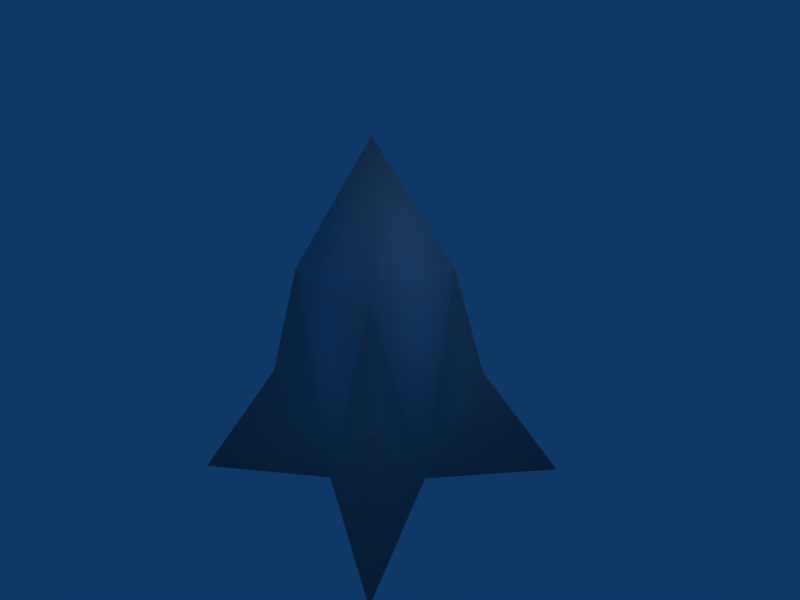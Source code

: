 # Source: missile.blend  (saved by Blender 2.42.0; exported with 4.5.12 LTS)
import bpy
from mathutils import Matrix  # noqa: F401  (used for matrix-valued properties, if any)

bpy.ops.wm.read_factory_settings(use_empty=True)
scene = bpy.context.scene
scene.name = 'Scene'

# ---- collections
col_collection_1 = bpy.data.collections.new('Collection 1'); scene.collection.children.link(col_collection_1)

# ---- materials (node trees are filled in below, after node groups)
mat_material = bpy.data.materials.new('Material')
mat_material.alpha_threshold = 0.0
mat_material.roughness = 0.5
mat_material.line_color = (0.0, 0.0, 0.0, 1.0)

# ---- material node trees

# ---- world
world_world = bpy.data.worlds.new('World'); scene.world = world_world
world_world.color = (0.05656, 0.2208, 0.4)
world_world.use_sun_shadow = False
world_world.sun_shadow_jitter_overblur = 0.0
world_world.cycles.sampling_method = 'MANUAL'
world_world.cycles.sample_map_resolution = 256

# ---- cameras
cam_camera = bpy.data.cameras.new('Camera')
cam_camera.passepartout_alpha = 0.2
cam_camera.clip_end = 100.0
cam_camera.lens = 35.0
cam_camera.ortho_scale = 7.314
cam_camera.show_passepartout = False
cam_camera.show_safe_areas = True
cam_camera.dof.focus_distance = 0.0
cam_camera.dof.aperture_fstop = 128.0

# ---- lights
light_spot = bpy.data.lights.new('Spot', 'POINT')
light_spot.transmission_factor = 0.0
light_spot.cutoff_distance = 30.0
light_spot.energy = 100.0
light_spot.shadow_buffer_clip_start = 1.001
light_spot.shadow_soft_size = 1.0
light_spot.shadow_maximum_resolution = 0.006
light_spot.use_absolute_resolution = True
light_spot.cycles.use_multiple_importance_sampling = False

# ---- meshes
me_cube = bpy.data.meshes.new('Cube')
me_cube.from_pydata([(1.104, 1.104, -0.7757), (1.104, -1.104, -0.7757), (-1.104, -1.104, -0.7757), (-1.104, 1.104, -0.7757), (0.7888, 0.7888, 0.8994), (0.7888, -0.7888, 0.8994), (-0.7888, -0.7888, 0.8994), (-0.7888, 0.7888, 0.8994), (-1.192e-07, -1.937e-07, 2.781), (-1.972, -1.972, -2.565), (-1.972, 1.972, -2.565), (1.972, -1.972, -2.565), (1.972, 1.972, -2.565), (-1.0, 2.682e-07, -2.193), (-5.96e-08, -1.0, -2.193), (1.788e-07, 1.0, -2.193), (1.0, -2.98e-08, -2.193), (5.96e-08, 1.192e-07, -1.864)], [], [(7, 6, 8), (6, 5, 8), (4, 7, 8), (5, 4, 8), (10, 13, 3), (13, 9, 2), (9, 14, 2), (14, 11, 1), (15, 0, 12), (15, 10, 3), (11, 16, 1), (12, 0, 16), (3, 13, 7), (2, 6, 13), (6, 7, 13), (0, 15, 4), (4, 15, 7), (3, 7, 15), (1, 16, 5), (0, 4, 16), (4, 5, 16), (2, 14, 6), (5, 6, 14), (1, 5, 14), (15, 17, 13), (15, 13, 10), (17, 14, 13), (14, 9, 13), (12, 16, 15), (16, 17, 15), (16, 11, 14), (16, 14, 17)])
me_cube.polygons.foreach_set('use_smooth', [True] * 32)
me_cube.materials.append(mat_material)
me_cube.use_remesh_preserve_volume = False
me_cube.use_remesh_preserve_attributes = False
me_cube.use_mirror_vertex_groups = False
me_cube.update()

# ---- objects
ob_cube = bpy.data.objects.new('Cube', me_cube)
ob_lamp = bpy.data.objects.new('Lamp', light_spot)
ob_camera = bpy.data.objects.new('Camera', cam_camera)

# ---- transforms, parenting, visibility, modifiers, constraints
ob_cube.location = (0.0, 0.0, 0.0)
ob_cube.lock_rotations_4d = False
ob_cube.empty_display_type = 'ARROWS'
ob_cube.color = (0.0, 0.0, 0.0, 1.0)
ob_cube.lineart.crease_threshold = 0.0
ob_lamp.location = (4.076, 1.005, 5.904)
ob_lamp.rotation_euler = (0.6503, 0.05522, 1.866)
ob_lamp.lock_rotations_4d = False
ob_lamp.empty_display_type = 'ARROWS'
ob_lamp.color = (0.0, 0.0, 0.0, 0.0)
ob_lamp.lineart.crease_threshold = 0.0
ob_camera.location = (7.481, -6.508, 5.344)
ob_camera.rotation_euler = (1.109, 0.01082, 0.8149)
ob_camera.lock_rotations_4d = False
ob_camera.empty_display_type = 'ARROWS'
ob_camera.color = (0.0, 0.0, 0.0, 0.0)
ob_camera.display_type = 'WIRE'
ob_camera.lineart.crease_threshold = 0.0

# ---- collection membership
col_collection_1.objects.link(ob_cube)
col_collection_1.objects.link(ob_lamp)
col_collection_1.objects.link(ob_camera)

# ---- scene / render settings (as saved in the file)
scene.camera = ob_camera
scene.frame_start = 1; scene.frame_end = 250; scene.frame_set(1)
scene.render.engine = 'BLENDER_EEVEE_NEXT'
scene.render.image_settings.file_format = 'JPEG'
scene.render.image_settings.color_mode = 'RGB'
scene.render.image_settings.compression = 90
scene.render.resolution_x = 800
scene.render.resolution_y = 600
scene.render.pixel_aspect_x = 100.0
scene.render.pixel_aspect_y = 100.0
scene.render.fps = 25
scene.render.dither_intensity = 0.0
scene.render.use_compositing = False
scene.render.use_sequencer = False
scene.render.bake_bias = 0.0
scene.render.use_stamp_time = False
scene.render.use_stamp_date = False
scene.render.use_stamp_frame = False
scene.render.use_stamp_camera = False
scene.render.use_stamp_scene = False
scene.render.use_stamp_filename = False
scene.render.use_stamp_render_time = False
scene.render.stamp_font_size = 0
scene.cycles.use_denoising = False
scene.cycles.samples = 10
scene.cycles.sampling_pattern = 'TABULATED_SOBOL'
scene.cycles.light_sampling_threshold = 0.0
scene.cycles.use_adaptive_sampling = False
scene.cycles.use_light_tree = False
scene.cycles.blur_glossy = 0.0
scene.cycles.volume_bounces = 1
scene.cycles.pixel_filter_type = 'GAUSSIAN'
scene.cycles.sample_clamp_indirect = 0.0
scene.view_settings.view_transform = 'Raw'
bpy.context.view_layer.update()
